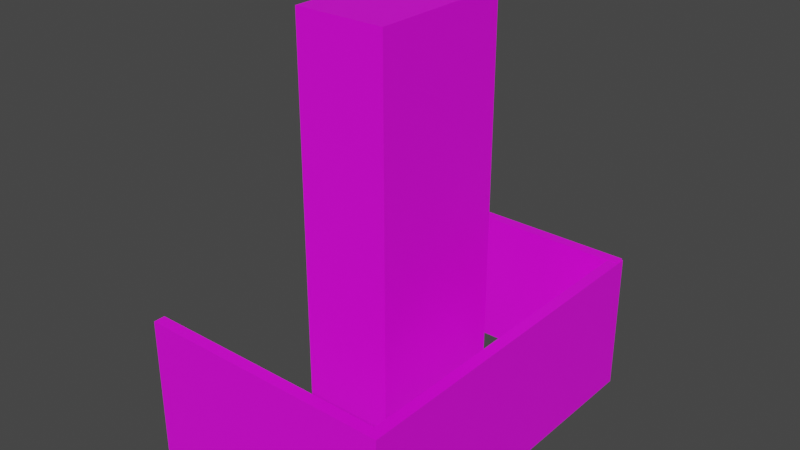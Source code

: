 # Source: Edificio3.blend  (saved by Blender 3.4.6; exported with 4.5.12 LTS)
import bpy
from mathutils import Matrix  # noqa: F401  (used for matrix-valued properties, if any)

bpy.ops.wm.read_factory_settings(use_empty=True)
scene = bpy.context.scene
scene.name = 'Scene'

# ---- collections
col_collection = bpy.data.collections.new('Collection'); scene.collection.children.link(col_collection)

# ---- images (referenced by path relative to the original .blend; pixels are not part of the script)
import os
ASSET_DIR = os.environ.get("B2B_ASSET_DIR", "")  # directory of the original .blend (textures are referenced by path, not embedded)
HERE = os.path.dirname(os.path.abspath(__file__))  # packed textures are extracted next to this script under _unpacked/

def load_image(name, relpath, width, height, colorspace="sRGB"):
    """Load a texture the original file referenced (path relative to the .blend, or extracted next to this script)."""
    p = next((c for c in (os.path.join(HERE, relpath), os.path.join(ASSET_DIR, relpath)) if relpath and os.path.exists(c)), "")
    if p:
        img = bpy.data.images.load(p, check_existing=True)
        img.name = name
    else:  # same state as the original file: an image datablock whose file is absent (Cycles renders it pink)
        img = bpy.data.images.new(name, width, height)
        img.source = "FILE"
        img.filepath = "//" + (relpath or name)
    img.colorspace_settings.name = colorspace
    return img
img_edificios_jpg = load_image('edificios.jpg', 'edificios.jpg', 1024, 1024, 'sRGB')
img_ladrillo_jpg = load_image('ladrillo.jpg', 'ladrillo.jpg', 1024, 1024, 'sRGB')
img_ladrillo_jpg_001 = load_image('ladrillo.jpg.001', 'ladrillo.jpg', 1024, 1024, 'sRGB')
img_ladrillo_jpg_002 = load_image('ladrillo.jpg.002', 'ladrillo.jpg', 1024, 1024, 'sRGB')
img_peligro_jpg = load_image('peligro.jpg', 'peligro.jpg', 1024, 1024, 'sRGB')

# ---- materials (node trees are filled in below, after node groups)
mat_edificio = bpy.data.materials.new('Edificio')
mat_edificio.alpha_threshold = 0.0
mat_edificio.use_transparent_shadow = False
mat_edificio.roughness = 0.5
mat_edificio.line_color = (0.0, 0.0, 0.0, 1.0)
mat_ladrillo = bpy.data.materials.new('Ladrillo')
mat_ladrillo.use_transparent_shadow = False
mat_ladrillo_001 = bpy.data.materials.new('Ladrillo.001')
mat_ladrillo_001.use_transparent_shadow = False
mat_ladrillo_002 = bpy.data.materials.new('Ladrillo.002')
mat_ladrillo_002.use_transparent_shadow = False
mat_letrero = bpy.data.materials.new('Letrero')
mat_letrero.use_transparent_shadow = False

# ---- material node trees
mat_edificio.use_nodes = True; mat_edificio.node_tree.nodes.clear()
_N = mat_edificio.node_tree.nodes; _L = mat_edificio.node_tree.links
n0 = _N.new('ShaderNodeOutputMaterial'); n0.name = 'Material Output'; n0.location = (300, 300)
n1 = _N.new('ShaderNodeBsdfPrincipled'); n1.name = 'Principled BSDF'; n1.location = (10, 300)
n1.distribution = 'GGX'
n1.subsurface_method = 'RANDOM_WALK_SKIN'
n1.inputs[3].default_value = 1.45
n1.inputs[27].default_value = (0.0, 0.0, 0.0, 1.0)
n1.inputs[28].default_value = 1.0
n2 = _N.new('ShaderNodeTexImage'); n2.name = 'Imagen'; n2.location = (-280, 275)
n2.image = img_edificios_jpg
_L.new(n1.outputs[0], n0.inputs[0])
_L.new(n2.outputs[0], n1.inputs[0])
n0.is_active_output = True
mat_ladrillo.use_nodes = True; mat_ladrillo.node_tree.nodes.clear()
_N = mat_ladrillo.node_tree.nodes; _L = mat_ladrillo.node_tree.links
n0 = _N.new('ShaderNodeBsdfPrincipled'); n0.name = 'BSDF Principista'; n0.location = (10, 300)
n0.distribution = 'GGX'
n0.subsurface_method = 'RANDOM_WALK_SKIN'
n0.inputs[3].default_value = 1.45
n0.inputs[27].default_value = (0.0, 0.0, 0.0, 1.0)
n0.inputs[28].default_value = 1.0
n1 = _N.new('ShaderNodeOutputMaterial'); n1.name = 'Material'; n1.location = (300, 300)
n2 = _N.new('ShaderNodeTexImage'); n2.name = 'Imagen'; n2.location = (-280, 275)
n2.image = img_ladrillo_jpg
_L.new(n0.outputs[0], n1.inputs[0])
_L.new(n2.outputs[0], n0.inputs[0])
n1.is_active_output = True
mat_ladrillo_001.use_nodes = True; mat_ladrillo_001.node_tree.nodes.clear()
_N = mat_ladrillo_001.node_tree.nodes; _L = mat_ladrillo_001.node_tree.links
n0 = _N.new('ShaderNodeBsdfPrincipled'); n0.name = 'BSDF Principista'; n0.location = (10, 300)
n0.distribution = 'GGX'
n0.subsurface_method = 'RANDOM_WALK_SKIN'
n0.inputs[3].default_value = 1.45
n0.inputs[27].default_value = (0.0, 0.0, 0.0, 1.0)
n0.inputs[28].default_value = 1.0
n1 = _N.new('ShaderNodeOutputMaterial'); n1.name = 'Material'; n1.location = (300, 300)
n2 = _N.new('ShaderNodeTexImage'); n2.name = 'Imagen'; n2.location = (-280, 275)
n2.image = img_ladrillo_jpg_001
_L.new(n0.outputs[0], n1.inputs[0])
_L.new(n2.outputs[0], n0.inputs[0])
n1.is_active_output = True
mat_ladrillo_002.use_nodes = True; mat_ladrillo_002.node_tree.nodes.clear()
_N = mat_ladrillo_002.node_tree.nodes; _L = mat_ladrillo_002.node_tree.links
n0 = _N.new('ShaderNodeBsdfPrincipled'); n0.name = 'BSDF Principista'; n0.location = (10, 300)
n0.distribution = 'GGX'
n0.subsurface_method = 'RANDOM_WALK_SKIN'
n0.inputs[3].default_value = 1.45
n0.inputs[27].default_value = (0.0, 0.0, 0.0, 1.0)
n0.inputs[28].default_value = 1.0
n1 = _N.new('ShaderNodeOutputMaterial'); n1.name = 'Material'; n1.location = (300, 300)
n2 = _N.new('ShaderNodeTexImage'); n2.name = 'Imagen'; n2.location = (-280, 275)
n2.image = img_ladrillo_jpg_002
_L.new(n0.outputs[0], n1.inputs[0])
_L.new(n2.outputs[0], n0.inputs[0])
n1.is_active_output = True
mat_letrero.use_nodes = True; mat_letrero.node_tree.nodes.clear()
_N = mat_letrero.node_tree.nodes; _L = mat_letrero.node_tree.links
n0 = _N.new('ShaderNodeBsdfPrincipled'); n0.name = 'BSDF Principista'; n0.location = (10, 300)
n0.distribution = 'GGX'
n0.subsurface_method = 'RANDOM_WALK_SKIN'
n0.inputs[3].default_value = 1.45
n0.inputs[27].default_value = (0.0, 0.0, 0.0, 1.0)
n0.inputs[28].default_value = 1.0
n1 = _N.new('ShaderNodeOutputMaterial'); n1.name = 'Material'; n1.location = (300, 300)
n2 = _N.new('ShaderNodeTexImage'); n2.name = 'Imagen'; n2.location = (-280, 275)
n2.image = img_peligro_jpg
_L.new(n0.outputs[0], n1.inputs[0])
_L.new(n2.outputs[0], n0.inputs[0])
n1.is_active_output = True

# ---- world
world_world = bpy.data.worlds.new('World'); scene.world = world_world
world_world.use_nodes = True; world_world.node_tree.nodes.clear()
_N = world_world.node_tree.nodes; _L = world_world.node_tree.links
n0 = _N.new('ShaderNodeOutputWorld'); n0.name = 'World Output'; n0.location = (300, 300)
n1 = _N.new('ShaderNodeBackground'); n1.name = 'Background'; n1.location = (10, 300)
n1.inputs[0].default_value = (0.05088, 0.05088, 0.05088, 1.0)
_L.new(n1.outputs[0], n0.inputs[0])
n0.is_active_output = True
world_world.color = (0.05088, 0.05088, 0.05088)
world_world.use_sun_shadow = False
world_world.sun_shadow_jitter_overblur = 0.0

# ---- meshes
me_cube = bpy.data.meshes.new('Cube')
me_cube.from_pydata([(1.0, 1.0, 1.0), (1.0, 1.0, -1.0), (1.0, -1.0, 1.0), (1.0, -1.0, -1.0), (-1.0, 1.0, 1.0), (-1.0, 1.0, -1.0), (-1.0, -1.0, 1.0), (-1.0, -1.0, -1.0)], [], [(0, 4, 6, 2), (3, 2, 6, 7), (7, 6, 4, 5), (5, 1, 3, 7), (1, 0, 2, 3), (5, 4, 0, 1)])
_uv = me_cube.uv_layers.new(name='UVMap')
_uv.uv.foreach_set('vector', [0.8725, 0.6849, 0.8729, 0.5941, 0.9221, 0.5945, 0.9217, 0.6853, 0.3111, 0.9967, 0.3146, 0.126, 0.7864, 0.1295, 0.7829, 1.0, 0.7881, 0.1267, 0.7839, 0.9983, 0.3116, 0.9942, 0.3157, 0.1225, 0.8748, 0.6291, 0.9225, 0.6291, 0.9225, 0.6768, 0.8748, 0.6768, 0.798, 0.1029, 0.7965, 1.004, 0.308, 1.003, 0.3095, 0.1014, 0.7878, 0.1131, 0.7873, 0.9904, 0.3119, 0.99, 0.3123, 0.1126])
me_cube.materials.append(mat_edificio)
me_cube.use_mirror_vertex_groups = False
me_cube.update()
me_cubo = bpy.data.meshes.new('Cubo')
me_cubo.from_pydata([(-1.0, -1.0, -1.0), (-1.0, -1.0, 1.0), (-1.0, 1.0, -1.0), (-1.0, 1.0, 1.0), (1.0, -1.0, -1.0), (1.0, -1.0, 1.0), (1.0, 1.0, -1.0), (1.0, 1.0, 1.0)], [], [(0, 1, 3, 2), (2, 3, 7, 6), (6, 7, 5, 4), (4, 5, 1, 0), (2, 6, 4, 0), (7, 3, 1, 5)])
_uv = me_cubo.uv_layers.new(name='MapaUV')
_uv.uv.foreach_set('vector', [0.7019, 0.01603, 0.7096, 0.9784, 0.2834, 0.9862, 0.2757, 0.02377, -0.005213, -0.01039, 0.9979, -0.01039, 0.9979, 0.9927, -0.005213, 0.9927, 0.2687, 0.9833, 0.2658, 0.01517, 0.6945, 0.01229, 0.6974, 0.9804, 1.0, 1.001, -0.001669, 0.9982, -0.0002293, -0.003665, 1.002, -0.0004132, 0.2883, 1.0, 0.2839, -0.000313, 0.727, -0.004684, 0.7314, 0.9959, 0.2786, 1.013, 0.2826, -0.01018, 0.7356, -0.006187, 0.7316, 1.017])
me_cubo.materials.append(mat_ladrillo)
me_cubo.update()
me_cubo_001 = bpy.data.meshes.new('Cubo.001')
me_cubo_001.from_pydata([(-1.0, -1.0, -1.0), (-1.0, -1.0, 1.0), (-1.0, 1.0, -1.0), (-1.0, 1.0, 1.0), (1.0, -1.0, -1.0), (1.0, -1.0, 1.0), (1.0, 1.0, -1.0), (1.0, 1.0, 1.0)], [], [(0, 1, 3, 2), (2, 3, 7, 6), (6, 7, 5, 4), (4, 5, 1, 0), (2, 6, 4, 0), (7, 3, 1, 5)])
_uv = me_cubo_001.uv_layers.new(name='MapaUV')
_uv.uv.foreach_set('vector', [0.7019, 0.01603, 0.7096, 0.9784, 0.2834, 0.9862, 0.2757, 0.02377, -0.005213, -0.01039, 0.9979, -0.01039, 0.9979, 0.9927, -0.005213, 0.9927, 0.2687, 0.9833, 0.2658, 0.01517, 0.6945, 0.01229, 0.6974, 0.9804, 1.0, 1.001, -0.001669, 0.9982, -0.0002293, -0.003665, 1.002, -0.0004132, 0.2883, 1.0, 0.2839, -0.000313, 0.727, -0.004684, 0.7314, 0.9959, 0.2786, 1.013, 0.2826, -0.01018, 0.7356, -0.006187, 0.7316, 1.017])
me_cubo_001.materials.append(mat_ladrillo_001)
me_cubo_001.update()
me_cubo_002 = bpy.data.meshes.new('Cubo.002')
me_cubo_002.from_pydata([(-1.0, -1.0, -1.0), (-1.0, -1.0, 1.0), (-1.0, 1.0, -1.0), (-1.0, 1.0, 1.0), (1.0, -1.0, -1.0), (1.0, -1.0, 1.0), (1.0, 1.0, -1.0), (1.0, 1.0, 1.0)], [], [(0, 1, 3, 2), (2, 3, 7, 6), (6, 7, 5, 4), (4, 5, 1, 0), (2, 6, 4, 0), (7, 3, 1, 5)])
_uv = me_cubo_002.uv_layers.new(name='MapaUV')
_uv.uv.foreach_set('vector', [0.7019, 0.01603, 0.7096, 0.9784, 0.2834, 0.9862, 0.2757, 0.02377, -0.005213, -0.01039, 0.9979, -0.01039, 0.9979, 0.9927, -0.005213, 0.9927, 0.2687, 0.9833, 0.2658, 0.01517, 0.6945, 0.01229, 0.6974, 0.9804, 1.0, 1.001, -0.001669, 0.9982, -0.0002293, -0.003665, 1.002, -0.0004132, 0.2883, 1.0, 0.2839, -0.000313, 0.727, -0.004684, 0.7314, 0.9959, 0.2786, 1.013, 0.2826, -0.01018, 0.7356, -0.006187, 0.7316, 1.017])
me_cubo_002.materials.append(mat_ladrillo_002)
me_cubo_002.update()
me_plano = bpy.data.meshes.new('Plano')
me_plano.from_pydata([(-1.0, -1.0, 0.0), (1.0, -1.0, 0.0), (-1.0, 1.0, 0.0), (1.0, 1.0, 0.0)], [], [(0, 1, 3, 2)])
_uv = me_plano.uv_layers.new(name='MapaUV')
_uv.uv.foreach_set('vector', [0.05979, 0.09565, 0.9634, 0.09565, 0.9634, 0.9992, 0.05979, 0.9992])
me_plano.materials.append(mat_letrero)
me_plano.update()

# ---- objects
ob_cube = bpy.data.objects.new('Cube', me_cube)
ob_cubo = bpy.data.objects.new('Cubo', me_cubo)
ob_cubo_001 = bpy.data.objects.new('Cubo.001', me_cubo_001)
ob_cubo_002 = bpy.data.objects.new('Cubo.002', me_cubo_002)
ob_plano = bpy.data.objects.new('Plano', me_plano)

# ---- transforms, parenting, visibility, modifiers, constraints
ob_cube.location = (0.0, 0.0, 4.046)
ob_cube.scale = (1.418, 2.308, 6.494)
ob_cube.lock_rotations_4d = False
ob_cube.empty_display_type = 'ARROWS'
ob_cube.lineart.crease_threshold = 0.0
ob_cubo.location = (0.0, 5.499, -0.2216)
ob_cubo.rotation_euler = (0.0, -1.568, 0.0)
ob_cubo.scale = (2.196, 0.1791, 4.006)
ob_cubo_001.location = (0.0, -5.503, -0.2216)
ob_cubo_001.rotation_euler = (0.0, -1.568, 0.0)
ob_cubo_001.scale = (2.196, 0.1791, 4.006)
ob_cubo_002.location = (3.888, -0.05919, -0.2216)
ob_cubo_002.rotation_euler = (0.0, -1.568, 1.568)
ob_cubo_002.scale = (2.196, 0.1791, 5.663)
ob_plano.location = (-2.165, 5.229, 0.0)
ob_plano.rotation_euler = (1.582, -0.0, 0.0)

# ---- collection membership
col_collection.objects.link(ob_cube)
col_collection.objects.link(ob_cubo)
col_collection.objects.link(ob_cubo_001)
col_collection.objects.link(ob_cubo_002)
col_collection.objects.link(ob_plano)

# ---- scene / render settings (as saved in the file)
scene.frame_start = 1; scene.frame_end = 250; scene.frame_set(1)
scene.render.engine = 'BLENDER_EEVEE_NEXT'
scene.cycles.sampling_pattern = 'TABULATED_SOBOL'
scene.cycles.use_light_tree = False
scene.view_settings.view_transform = 'Filmic'
bpy.context.view_layer.update()

# ---- added for rendering (the .blend has no active camera and no usable light): camera, sun
cam_auto = bpy.data.cameras.new('AutoCamera')
cam_auto.lens = 50.0
cam_auto.sensor_width = 36.0
cam_auto.clip_end = 1000.0
ob_auto_camera = bpy.data.objects.new('AutoCamera', cam_auto)
scene.collection.objects.link(ob_auto_camera)
ob_auto_camera.location = (17.6954, -21.2186, 18.1751)
ob_auto_camera.rotation_euler = (1.09748, -7.21219e-08, 0.694738)
scene.camera = ob_auto_camera
light_auto_sun = bpy.data.lights.new('AutoSun', 'SUN')
light_auto_sun.energy = 3.0
light_auto_sun.angle = 0.0523599
ob_auto_sun = bpy.data.objects.new('AutoSun', light_auto_sun)
scene.collection.objects.link(ob_auto_sun)
ob_auto_sun.rotation_euler = (0.872665, 0.174533, 0.523599)
bpy.context.view_layer.update()
